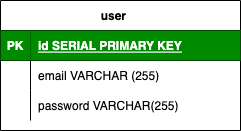

The diagram above was exported from draw.io. Its source (the exported page's mxGraphModel, read from the mxfile embedded in the PNG):
<mxGraphModel dx="946" dy="623" grid="1" gridSize="10" guides="1" tooltips="1" connect="1" arrows="1" fold="1" page="1" pageScale="1" pageWidth="850" pageHeight="1100" math="0" shadow="0">
  <root>
    <mxCell id="0" />
    <mxCell id="1" parent="0" />
    <mxCell id="a1kqJNSgbF-7ga4ZOMY1-1" value="user    " style="shape=table;startSize=30;container=1;collapsible=1;childLayout=tableLayout;fixedRows=1;rowLines=0;fontStyle=1;align=center;resizeLast=1;" vertex="1" parent="1">
      <mxGeometry x="70" y="330" width="240" height="130" as="geometry" />
    </mxCell>
    <mxCell id="a1kqJNSgbF-7ga4ZOMY1-2" value="" style="shape=tableRow;horizontal=0;startSize=0;swimlaneHead=0;swimlaneBody=0;fillColor=none;collapsible=0;dropTarget=0;points=[[0,0.5],[1,0.5]];portConstraint=eastwest;top=0;left=0;right=0;bottom=1;" vertex="1" parent="a1kqJNSgbF-7ga4ZOMY1-1">
      <mxGeometry y="30" width="240" height="30" as="geometry" />
    </mxCell>
    <mxCell id="a1kqJNSgbF-7ga4ZOMY1-3" value="PK" style="shape=partialRectangle;connectable=0;fillColor=#008a00;top=0;left=0;bottom=0;right=0;fontStyle=1;overflow=hidden;strokeColor=#005700;fontColor=#ffffff;" vertex="1" parent="a1kqJNSgbF-7ga4ZOMY1-2">
      <mxGeometry width="30" height="30" as="geometry">
        <mxRectangle width="30" height="30" as="alternateBounds" />
      </mxGeometry>
    </mxCell>
    <mxCell id="a1kqJNSgbF-7ga4ZOMY1-4" value="id SERIAL PRIMARY KEY" style="shape=partialRectangle;connectable=0;fillColor=#008a00;top=0;left=0;bottom=0;right=0;align=left;spacingLeft=6;fontStyle=5;overflow=hidden;strokeColor=#005700;fontColor=#ffffff;" vertex="1" parent="a1kqJNSgbF-7ga4ZOMY1-2">
      <mxGeometry x="30" width="210" height="30" as="geometry">
        <mxRectangle width="210" height="30" as="alternateBounds" />
      </mxGeometry>
    </mxCell>
    <mxCell id="a1kqJNSgbF-7ga4ZOMY1-5" value="" style="shape=tableRow;horizontal=0;startSize=0;swimlaneHead=0;swimlaneBody=0;fillColor=none;collapsible=0;dropTarget=0;points=[[0,0.5],[1,0.5]];portConstraint=eastwest;top=0;left=0;right=0;bottom=0;" vertex="1" parent="a1kqJNSgbF-7ga4ZOMY1-1">
      <mxGeometry y="60" width="240" height="30" as="geometry" />
    </mxCell>
    <mxCell id="a1kqJNSgbF-7ga4ZOMY1-6" value="" style="shape=partialRectangle;connectable=0;fillColor=none;top=0;left=0;bottom=0;right=0;editable=1;overflow=hidden;" vertex="1" parent="a1kqJNSgbF-7ga4ZOMY1-5">
      <mxGeometry width="30" height="30" as="geometry">
        <mxRectangle width="30" height="30" as="alternateBounds" />
      </mxGeometry>
    </mxCell>
    <mxCell id="a1kqJNSgbF-7ga4ZOMY1-7" value="email VARCHAR (255)" style="shape=partialRectangle;connectable=0;fillColor=none;top=0;left=0;bottom=0;right=0;align=left;spacingLeft=6;overflow=hidden;" vertex="1" parent="a1kqJNSgbF-7ga4ZOMY1-5">
      <mxGeometry x="30" width="210" height="30" as="geometry">
        <mxRectangle width="210" height="30" as="alternateBounds" />
      </mxGeometry>
    </mxCell>
    <mxCell id="a1kqJNSgbF-7ga4ZOMY1-8" value="" style="shape=tableRow;horizontal=0;startSize=0;swimlaneHead=0;swimlaneBody=0;fillColor=none;collapsible=0;dropTarget=0;points=[[0,0.5],[1,0.5]];portConstraint=eastwest;top=0;left=0;right=0;bottom=0;" vertex="1" parent="a1kqJNSgbF-7ga4ZOMY1-1">
      <mxGeometry y="90" width="240" height="30" as="geometry" />
    </mxCell>
    <mxCell id="a1kqJNSgbF-7ga4ZOMY1-9" value="" style="shape=partialRectangle;connectable=0;fillColor=none;top=0;left=0;bottom=0;right=0;editable=1;overflow=hidden;" vertex="1" parent="a1kqJNSgbF-7ga4ZOMY1-8">
      <mxGeometry width="30" height="30" as="geometry">
        <mxRectangle width="30" height="30" as="alternateBounds" />
      </mxGeometry>
    </mxCell>
    <mxCell id="a1kqJNSgbF-7ga4ZOMY1-10" value="password VARCHAR(255)" style="shape=partialRectangle;connectable=0;fillColor=none;top=0;left=0;bottom=0;right=0;align=left;spacingLeft=6;overflow=hidden;" vertex="1" parent="a1kqJNSgbF-7ga4ZOMY1-8">
      <mxGeometry x="30" width="210" height="30" as="geometry">
        <mxRectangle width="210" height="30" as="alternateBounds" />
      </mxGeometry>
    </mxCell>
  </root>
</mxGraphModel>